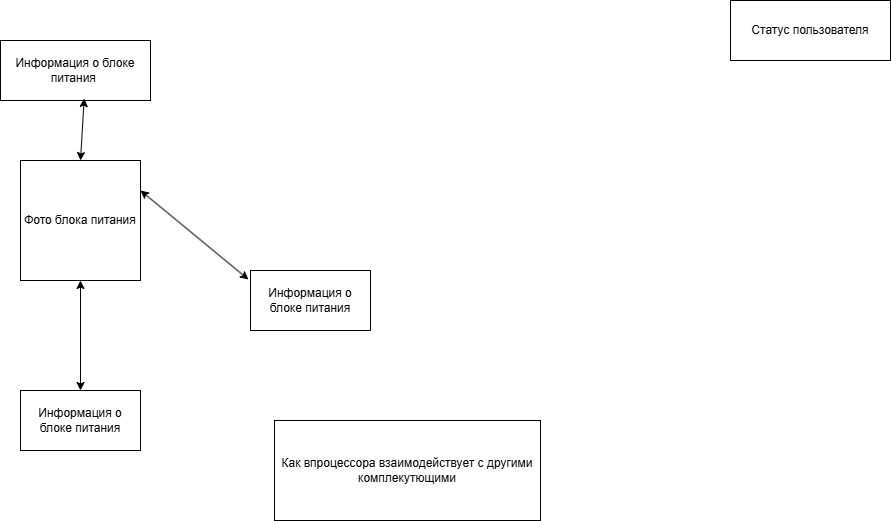

The diagram above was exported from draw.io. Its source (the exported page's mxGraphModel, read from the mxfile embedded in the PNG):
<mxGraphModel dx="2066" dy="1103" grid="1" gridSize="10" guides="1" tooltips="1" connect="1" arrows="1" fold="1" page="1" pageScale="1" pageWidth="1169" pageHeight="827" math="0" shadow="0">
  <root>
    <mxCell id="0" />
    <mxCell id="1" parent="0" />
    <mxCell id="P9uglDEOTl9zvSD8kwL5-1" parent="1" style="rounded=0;whiteSpace=wrap;html=1;" value="Статус пользователя" vertex="1">
      <mxGeometry height="60" width="160" x="940" y="30" as="geometry" />
    </mxCell>
    <mxCell id="P9uglDEOTl9zvSD8kwL5-2" parent="1" style="whiteSpace=wrap;html=1;aspect=fixed;" value="Фото блока питания" vertex="1">
      <mxGeometry height="120" width="120" x="230" y="190" as="geometry" />
    </mxCell>
    <mxCell id="P9uglDEOTl9zvSD8kwL5-3" parent="1" style="rounded=0;whiteSpace=wrap;html=1;" value="Информация о блоке питания" vertex="1">
      <mxGeometry height="60" width="120" x="460" y="300" as="geometry" />
    </mxCell>
    <mxCell id="P9uglDEOTl9zvSD8kwL5-4" edge="1" parent="1" source="P9uglDEOTl9zvSD8kwL5-2" style="endArrow=classic;startArrow=classic;html=1;rounded=0;entryX=-0.017;entryY=0.15;entryDx=0;entryDy=0;entryPerimeter=0;exitX=1;exitY=0.25;exitDx=0;exitDy=0;" target="P9uglDEOTl9zvSD8kwL5-3" value="">
      <mxGeometry height="50" relative="1" width="50" as="geometry">
        <mxPoint x="460" y="580" as="sourcePoint" />
        <mxPoint x="510" y="530" as="targetPoint" />
      </mxGeometry>
    </mxCell>
    <mxCell id="P9uglDEOTl9zvSD8kwL5-8" edge="1" parent="1" source="P9uglDEOTl9zvSD8kwL5-2" style="endArrow=classic;startArrow=classic;html=1;rounded=0;entryX=0.5;entryY=0;entryDx=0;entryDy=0;" target="P9uglDEOTl9zvSD8kwL5-9" value="">
      <mxGeometry height="50" relative="1" width="50" as="geometry">
        <mxPoint x="350" y="430" as="sourcePoint" />
        <mxPoint x="470" y="510" as="targetPoint" />
      </mxGeometry>
    </mxCell>
    <mxCell id="P9uglDEOTl9zvSD8kwL5-9" parent="1" style="rounded=0;whiteSpace=wrap;html=1;" value="Информация о блоке питания" vertex="1">
      <mxGeometry height="60" width="120" x="230" y="420" as="geometry" />
    </mxCell>
    <mxCell id="P9uglDEOTl9zvSD8kwL5-10" parent="1" style="rounded=0;whiteSpace=wrap;html=1;" value="Информация о блоке питания&amp;nbsp;" vertex="1">
      <mxGeometry height="60" width="150" x="210" y="70" as="geometry" />
    </mxCell>
    <mxCell id="P9uglDEOTl9zvSD8kwL5-11" edge="1" parent="1" source="P9uglDEOTl9zvSD8kwL5-10" style="endArrow=classic;startArrow=classic;html=1;rounded=0;entryX=0.5;entryY=0;entryDx=0;entryDy=0;exitX=0.558;exitY=0.967;exitDx=0;exitDy=0;exitPerimeter=0;" target="P9uglDEOTl9zvSD8kwL5-2" value="">
      <mxGeometry height="50" relative="1" width="50" as="geometry">
        <mxPoint x="430" y="340" as="sourcePoint" />
        <mxPoint x="538" y="429" as="targetPoint" />
      </mxGeometry>
    </mxCell>
    <mxCell id="P9uglDEOTl9zvSD8kwL5-13" parent="1" style="rounded=0;whiteSpace=wrap;html=1;" value="Как впроцессора взаимодействует с другими комплекутющими" vertex="1">
      <mxGeometry height="100" width="266" x="484" y="450" as="geometry" />
    </mxCell>
  </root>
</mxGraphModel>